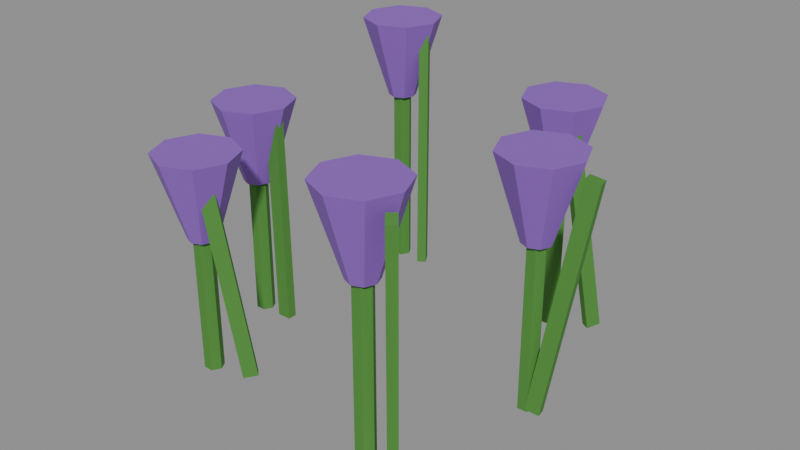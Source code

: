 # Source: Prop_Bee_Flora_Crocus.blend  (saved by Blender 4.3.34; exported with 4.5.12 LTS)
import bpy
from mathutils import Matrix  # noqa: F401  (used for matrix-valued properties, if any)

bpy.ops.wm.read_factory_settings(use_empty=True)
scene = bpy.context.scene
scene.name = 'Scene'

# ---- materials (node trees are filled in below, after node groups)
mat_prop_bee_flora_crocus_m0 = bpy.data.materials.new('Prop_Bee_Flora_Crocus_M0')
mat_prop_bee_flora_crocus_m0.diffuse_color = (0.07383, 0.259, 0.03847, 1.0)
mat_prop_bee_flora_crocus_m1 = bpy.data.materials.new('Prop_Bee_Flora_Crocus_M1')
mat_prop_bee_flora_crocus_m1.diffuse_color = (0.2758, 0.1036, 0.548, 1.0)
mat_prop_bee_flora_crocus_m2 = bpy.data.materials.new('Prop_Bee_Flora_Crocus_M2')
mat_prop_bee_flora_crocus_m2.diffuse_color = (0.8913, 0.4762, 0.02537, 1.0)

# ---- material node trees
mat_prop_bee_flora_crocus_m0.use_nodes = True; mat_prop_bee_flora_crocus_m0.node_tree.nodes.clear()
_N = mat_prop_bee_flora_crocus_m0.node_tree.nodes; _L = mat_prop_bee_flora_crocus_m0.node_tree.links
n0 = _N.new('ShaderNodeBsdfPrincipled'); n0.name = 'Principled BSDF'; n0.location = (10, 300)
n0.inputs[0].default_value = (0.07383, 0.259, 0.03847, 1.0)
n0.inputs[2].default_value = 0.8
n1 = _N.new('ShaderNodeOutputMaterial'); n1.name = 'Material Output'; n1.location = (300, 300)
_L.new(n0.outputs[0], n1.inputs[0])
n1.is_active_output = True
mat_prop_bee_flora_crocus_m1.use_nodes = True; mat_prop_bee_flora_crocus_m1.node_tree.nodes.clear()
_N = mat_prop_bee_flora_crocus_m1.node_tree.nodes; _L = mat_prop_bee_flora_crocus_m1.node_tree.links
n0 = _N.new('ShaderNodeBsdfPrincipled'); n0.name = 'Principled BSDF'; n0.location = (10, 300)
n0.inputs[0].default_value = (0.2758, 0.1036, 0.548, 1.0)
n0.inputs[2].default_value = 0.6
n1 = _N.new('ShaderNodeOutputMaterial'); n1.name = 'Material Output'; n1.location = (300, 300)
_L.new(n0.outputs[0], n1.inputs[0])
n1.is_active_output = True
mat_prop_bee_flora_crocus_m2.use_nodes = True; mat_prop_bee_flora_crocus_m2.node_tree.nodes.clear()
_N = mat_prop_bee_flora_crocus_m2.node_tree.nodes; _L = mat_prop_bee_flora_crocus_m2.node_tree.links
n0 = _N.new('ShaderNodeBsdfPrincipled'); n0.name = 'Principled BSDF'; n0.location = (10, 300)
n0.inputs[0].default_value = (0.8913, 0.4762, 0.02537, 1.0)
n0.inputs[2].default_value = 0.6
n1 = _N.new('ShaderNodeOutputMaterial'); n1.name = 'Material Output'; n1.location = (300, 300)
_L.new(n0.outputs[0], n1.inputs[0])
n1.is_active_output = True

# ---- meshes
me_prop_bee_flora_crocus = bpy.data.meshes.new('Prop_Bee_Flora_Crocus')
me_prop_bee_flora_crocus.from_pydata([(0.06481, 0.00133, 9e-05), (0.06281, 0.004794, 9e-05), (0.05881, 0.004794, 9e-05), (0.05681, 0.00133, 9e-05), (0.05881, -0.002134, 9e-05), (0.06281, -0.002134, 9e-05), (0.06481, 0.00133, 0.06979), (0.06281, 0.004794, 0.06979), (0.05881, 0.004794, 0.06979), (0.05681, 0.00133, 0.06979), (0.05881, -0.002134, 0.06979), (0.06281, -0.002134, 0.06979), (0.06681, 0.00133, 0.06978), (0.06505, 0.005573, 0.06978), (0.06081, 0.00733, 0.06978), (0.05657, 0.005573, 0.06978), (0.05481, 0.00133, 0.06978), (0.05657, -0.002913, 0.06978), (0.06081, -0.00467, 0.06978), (0.06505, -0.002913, 0.06978), (0.07781, 0.00133, 0.1048), (0.07283, 0.01335, 0.1048), (0.06081, 0.01833, 0.1048), (0.04879, 0.01335, 0.1048), (0.04381, 0.00133, 0.1048), (0.04879, -0.01069, 0.1048), (0.06081, -0.01567, 0.1048), (0.07283, -0.01069, 0.1048), (0.06381, 0.00133, 0.07978), (0.06081, 0.00433, 0.07978), (0.05781, 0.00133, 0.07978), (0.06081, -0.00167, 0.07978), (0.06381, 0.00133, 0.09978), (0.06081, 0.00433, 0.09978), (0.05781, 0.00133, 0.09978), (0.06081, -0.00167, 0.09978), (0.06222, -0.002536, 0.001247), (0.07825, 0.0002435, 0.09961), (0.06154, 0.001405, 0.001247), (0.07757, 0.004185, 0.09961), (0.06805, -0.001525, 0.0002685), (0.08408, 0.001255, 0.09863), (0.06737, 0.002416, 0.0002685), (0.0834, 0.005196, 0.09863), (0.0376, 0.05841, 9e-05), (0.0356, 0.06187, 9e-05), (0.0316, 0.06187, 9e-05), (0.0296, 0.05841, 9e-05), (0.0316, 0.05495, 9e-05), (0.0356, 0.05495, 9e-05), (0.0376, 0.05841, 0.06549), (0.0356, 0.06187, 0.06549), (0.0316, 0.06187, 0.06549), (0.0296, 0.05841, 0.06549), (0.0316, 0.05495, 0.06549), (0.0356, 0.05495, 0.06549), (0.0396, 0.05841, 0.06548), (0.03784, 0.06265, 0.06548), (0.0336, 0.06441, 0.06548), (0.02936, 0.06265, 0.06548), (0.0276, 0.05841, 0.06548), (0.02936, 0.05417, 0.06548), (0.0336, 0.05241, 0.06548), (0.03784, 0.05417, 0.06548), (0.0506, 0.05841, 0.1005), (0.04562, 0.07043, 0.1005), (0.0336, 0.07541, 0.1005), (0.02158, 0.07043, 0.1005), (0.0166, 0.05841, 0.1005), (0.02158, 0.04639, 0.1005), (0.0336, 0.04141, 0.1005), (0.04562, 0.04639, 0.1005), (0.0366, 0.05841, 0.07548), (0.0336, 0.06141, 0.07548), (0.0306, 0.05841, 0.07548), (0.0336, 0.05541, 0.07548), (0.0366, 0.05841, 0.09548), (0.0336, 0.06141, 0.09548), (0.0306, 0.05841, 0.09548), (0.0336, 0.05541, 0.09548), (0.05012, 0.06216, 0.0003155), (0.04154, 0.04755, 0.0942), (0.04667, 0.06418, 0.0003155), (0.03809, 0.04957, 0.0942), (0.05311, 0.06725, 0.001381), (0.04453, 0.05264, 0.09526), (0.04966, 0.06927, 0.001381), (0.04108, 0.05466, 0.09526), (-0.04926, 0.06576, 9e-05), (-0.05126, 0.06922, 9e-05), (-0.05526, 0.06922, 9e-05), (-0.05726, 0.06576, 9e-05), (-0.05526, 0.0623, 9e-05), (-0.05126, 0.0623, 9e-05), (-0.04926, 0.06576, 0.07889), (-0.05126, 0.06922, 0.07889), (-0.05526, 0.06922, 0.07889), (-0.05726, 0.06576, 0.07889), (-0.05526, 0.0623, 0.07889), (-0.05126, 0.0623, 0.07889), (-0.04726, 0.06576, 0.07888), (-0.04902, 0.07, 0.07888), (-0.05326, 0.07176, 0.07888), (-0.0575, 0.07, 0.07888), (-0.05926, 0.06576, 0.07888), (-0.0575, 0.06152, 0.07888), (-0.05326, 0.05976, 0.07888), (-0.04902, 0.06152, 0.07888), (-0.03626, 0.06576, 0.1139), (-0.04124, 0.07778, 0.1139), (-0.05326, 0.08276, 0.1139), (-0.06528, 0.07778, 0.1139), (-0.07026, 0.06576, 0.1139), (-0.06528, 0.05374, 0.1139), (-0.05326, 0.04876, 0.1139), (-0.04124, 0.05374, 0.1139), (-0.05026, 0.06576, 0.08888), (-0.05326, 0.06876, 0.08888), (-0.05626, 0.06576, 0.08888), (-0.05326, 0.06276, 0.08888), (-0.05026, 0.06576, 0.1089), (-0.05326, 0.06876, 0.1089), (-0.05626, 0.06576, 0.1089), (-0.05326, 0.06276, 0.1089), (-0.0378, 0.06392, 0.0001117), (-0.03818, 0.06456, 0.1089), (-0.04121, 0.06184, 0.0001117), (-0.0416, 0.06247, 0.1089), (-0.04092, 0.06905, 7.084e-05), (-0.04131, 0.06968, 0.1089), (-0.04434, 0.06696, 7.084e-05), (-0.04472, 0.0676, 0.1089), (-0.06307, -0.0101, 9e-05), (-0.06507, -0.006636, 9e-05), (-0.06907, -0.006636, 9e-05), (-0.07107, -0.0101, 9e-05), (-0.06907, -0.01356, 9e-05), (-0.06507, -0.01356, 9e-05), (-0.06307, -0.0101, 0.05999), (-0.06507, -0.006636, 0.05999), (-0.06907, -0.006636, 0.05999), (-0.07107, -0.0101, 0.05999), (-0.06907, -0.01356, 0.05999), (-0.06507, -0.01356, 0.05999), (-0.06107, -0.0101, 0.05999), (-0.06283, -0.005857, 0.05999), (-0.06707, -0.0041, 0.05999), (-0.07131, -0.005857, 0.05999), (-0.07307, -0.0101, 0.05999), (-0.07131, -0.01434, 0.05999), (-0.06707, -0.0161, 0.05999), (-0.06283, -0.01434, 0.05999), (-0.05007, -0.0101, 0.09499), (-0.05505, 0.001921, 0.09499), (-0.06707, 0.0069, 0.09499), (-0.07909, 0.001921, 0.09499), (-0.08407, -0.0101, 0.09499), (-0.07909, -0.02212, 0.09499), (-0.06707, -0.0271, 0.09499), (-0.05505, -0.02212, 0.09499), (-0.06407, -0.0101, 0.06999), (-0.06707, -0.0071, 0.06999), (-0.07007, -0.0101, 0.06999), (-0.06707, -0.0131, 0.06999), (-0.06407, -0.0101, 0.08999), (-0.06707, -0.0071, 0.08999), (-0.07007, -0.0101, 0.08999), (-0.06707, -0.0131, 0.08999), (-0.05124, -0.008119, 0.0001519), (-0.05288, -0.008111, 0.09004), (-0.05126, -0.01212, 0.0001519), (-0.0529, -0.01211, 0.09004), (-0.05724, -0.008089, 4.295e-05), (-0.05888, -0.008081, 0.08993), (-0.05726, -0.01209, 4.295e-05), (-0.0589, -0.01208, 0.08993), (-0.04553, -0.05548, 0.00011), (-0.04753, -0.05202, 0.00011), (-0.05153, -0.05202, 0.00011), (-0.05353, -0.05548, 0.00011), (-0.05153, -0.05894, 0.00011), (-0.04753, -0.05894, 0.00011), (-0.04553, -0.05548, 0.05731), (-0.04753, -0.05202, 0.05731), (-0.05153, -0.05202, 0.05731), (-0.05353, -0.05548, 0.05731), (-0.05153, -0.05894, 0.05731), (-0.04753, -0.05894, 0.05731), (-0.04353, -0.05548, 0.05732), (-0.04529, -0.05124, 0.05732), (-0.04953, -0.04948, 0.05732), (-0.05377, -0.05124, 0.05732), (-0.05553, -0.05548, 0.05732), (-0.05377, -0.05972, 0.05732), (-0.04953, -0.06148, 0.05732), (-0.04529, -0.05972, 0.05732), (-0.03253, -0.05548, 0.09232), (-0.03751, -0.04346, 0.09232), (-0.04953, -0.03848, 0.09232), (-0.06155, -0.04346, 0.09232), (-0.06653, -0.05548, 0.09232), (-0.06155, -0.0675, 0.09232), (-0.04953, -0.07248, 0.09232), (-0.03751, -0.0675, 0.09232), (-0.04653, -0.05548, 0.06732), (-0.04953, -0.05248, 0.06732), (-0.05253, -0.05548, 0.06732), (-0.04953, -0.05848, 0.06732), (-0.04653, -0.05548, 0.08732), (-0.04953, -0.05248, 0.08732), (-0.05253, -0.05548, 0.08732), (-0.04953, -0.05848, 0.08732), (-0.03285, -0.04763, 0.0009268), (-0.04103, -0.05626, 0.08731), (-0.02994, -0.05038, 0.0009268), (-0.03813, -0.05902, 0.08731), (-0.03693, -0.05194, 0.0001083), (-0.04512, -0.06058, 0.08649), (-0.03403, -0.0547, 0.0001083), (-0.04221, -0.06333, 0.08649), (0.04371, -0.06583, 0.00012), (0.04171, -0.06237, 0.00012), (0.03771, -0.06237, 0.00012), (0.03571, -0.06583, 0.00012), (0.03771, -0.06929, 0.00012), (0.04171, -0.06929, 0.00012), (0.04371, -0.06583, 0.07712), (0.04171, -0.06237, 0.07712), (0.03771, -0.06237, 0.07712), (0.03571, -0.06583, 0.07712), (0.03771, -0.06929, 0.07712), (0.04171, -0.06929, 0.07712), (0.04571, -0.06583, 0.07713), (0.04395, -0.06159, 0.07713), (0.03971, -0.05983, 0.07713), (0.03547, -0.06159, 0.07713), (0.03371, -0.06583, 0.07713), (0.03547, -0.07007, 0.07713), (0.03971, -0.07183, 0.07713), (0.04395, -0.07007, 0.07713), (0.05671, -0.06583, 0.1121), (0.05173, -0.05381, 0.1121), (0.03971, -0.04883, 0.1121), (0.02769, -0.05381, 0.1121), (0.02271, -0.06583, 0.1121), (0.02769, -0.07785, 0.1121), (0.03971, -0.08283, 0.1121), (0.05173, -0.07785, 0.1121), (0.04271, -0.06583, 0.08713), (0.03971, -0.06283, 0.08713), (0.03671, -0.06583, 0.08713), (0.03971, -0.06883, 0.08713), (0.04271, -0.06583, 0.1071), (0.03971, -0.06283, 0.1071), (0.03671, -0.06583, 0.1071), (0.03971, -0.06883, 0.1071), (0.04265, -0.05814, 0.001332), (0.0539, -0.07156, 0.1069), (0.04571, -0.05557, 0.001332), (0.05697, -0.06899, 0.1069), (0.04645, -0.06267, 0.0003504), (0.05771, -0.07609, 0.1059), (0.04952, -0.0601, 0.0003504), (0.06077, -0.07352, 0.1059)], [], [(0, 1, 7, 6), (1, 2, 8, 7), (2, 3, 9, 8), (3, 4, 10, 9), (4, 5, 11, 10), (5, 0, 6, 11), (5, 4, 3, 2, 1, 0), (6, 7, 8, 9, 10, 11), (12, 13, 21, 20), (13, 14, 22, 21), (14, 15, 23, 22), (15, 16, 24, 23), (16, 17, 25, 24), (17, 18, 26, 25), (18, 19, 27, 26), (19, 12, 20, 27), (19, 18, 17, 16, 15, 14, 13, 12), (20, 21, 22, 23, 24, 25, 26, 27), (28, 29, 33, 32), (29, 30, 34, 33), (30, 31, 35, 34), (31, 28, 32, 35), (31, 30, 29, 28), (32, 33, 34, 35), (36, 37, 39, 38), (38, 39, 43, 42), (42, 43, 41, 40), (40, 41, 37, 36), (38, 42, 40, 36), (43, 39, 37, 41), (44, 45, 51, 50), (45, 46, 52, 51), (46, 47, 53, 52), (47, 48, 54, 53), (48, 49, 55, 54), (49, 44, 50, 55), (49, 48, 47, 46, 45, 44), (50, 51, 52, 53, 54, 55), (56, 57, 65, 64), (57, 58, 66, 65), (58, 59, 67, 66), (59, 60, 68, 67), (60, 61, 69, 68), (61, 62, 70, 69), (62, 63, 71, 70), (63, 56, 64, 71), (63, 62, 61, 60, 59, 58, 57, 56), (64, 65, 66, 67, 68, 69, 70, 71), (72, 73, 77, 76), (73, 74, 78, 77), (74, 75, 79, 78), (75, 72, 76, 79), (75, 74, 73, 72), (76, 77, 78, 79), (80, 81, 83, 82), (82, 83, 87, 86), (86, 87, 85, 84), (84, 85, 81, 80), (82, 86, 84, 80), (87, 83, 81, 85), (88, 89, 95, 94), (89, 90, 96, 95), (90, 91, 97, 96), (91, 92, 98, 97), (92, 93, 99, 98), (93, 88, 94, 99), (93, 92, 91, 90, 89, 88), (94, 95, 96, 97, 98, 99), (100, 101, 109, 108), (101, 102, 110, 109), (102, 103, 111, 110), (103, 104, 112, 111), (104, 105, 113, 112), (105, 106, 114, 113), (106, 107, 115, 114), (107, 100, 108, 115), (107, 106, 105, 104, 103, 102, 101, 100), (108, 109, 110, 111, 112, 113, 114, 115), (116, 117, 121, 120), (117, 118, 122, 121), (118, 119, 123, 122), (119, 116, 120, 123), (119, 118, 117, 116), (120, 121, 122, 123), (124, 125, 127, 126), (126, 127, 131, 130), (130, 131, 129, 128), (128, 129, 125, 124), (126, 130, 128, 124), (131, 127, 125, 129), (132, 133, 139, 138), (133, 134, 140, 139), (134, 135, 141, 140), (135, 136, 142, 141), (136, 137, 143, 142), (137, 132, 138, 143), (137, 136, 135, 134, 133, 132), (138, 139, 140, 141, 142, 143), (144, 145, 153, 152), (145, 146, 154, 153), (146, 147, 155, 154), (147, 148, 156, 155), (148, 149, 157, 156), (149, 150, 158, 157), (150, 151, 159, 158), (151, 144, 152, 159), (151, 150, 149, 148, 147, 146, 145, 144), (152, 153, 154, 155, 156, 157, 158, 159), (160, 161, 165, 164), (161, 162, 166, 165), (162, 163, 167, 166), (163, 160, 164, 167), (163, 162, 161, 160), (164, 165, 166, 167), (168, 169, 171, 170), (170, 171, 175, 174), (174, 175, 173, 172), (172, 173, 169, 168), (170, 174, 172, 168), (175, 171, 169, 173), (176, 177, 183, 182), (177, 178, 184, 183), (178, 179, 185, 184), (179, 180, 186, 185), (180, 181, 187, 186), (181, 176, 182, 187), (181, 180, 179, 178, 177, 176), (182, 183, 184, 185, 186, 187), (188, 189, 197, 196), (189, 190, 198, 197), (190, 191, 199, 198), (191, 192, 200, 199), (192, 193, 201, 200), (193, 194, 202, 201), (194, 195, 203, 202), (195, 188, 196, 203), (195, 194, 193, 192, 191, 190, 189, 188), (196, 197, 198, 199, 200, 201, 202, 203), (204, 205, 209, 208), (205, 206, 210, 209), (206, 207, 211, 210), (207, 204, 208, 211), (207, 206, 205, 204), (208, 209, 210, 211), (212, 213, 215, 214), (214, 215, 219, 218), (218, 219, 217, 216), (216, 217, 213, 212), (214, 218, 216, 212), (219, 215, 213, 217), (220, 221, 227, 226), (221, 222, 228, 227), (222, 223, 229, 228), (223, 224, 230, 229), (224, 225, 231, 230), (225, 220, 226, 231), (225, 224, 223, 222, 221, 220), (226, 227, 228, 229, 230, 231), (232, 233, 241, 240), (233, 234, 242, 241), (234, 235, 243, 242), (235, 236, 244, 243), (236, 237, 245, 244), (237, 238, 246, 245), (238, 239, 247, 246), (239, 232, 240, 247), (239, 238, 237, 236, 235, 234, 233, 232), (240, 241, 242, 243, 244, 245, 246, 247), (248, 249, 253, 252), (249, 250, 254, 253), (250, 251, 255, 254), (251, 248, 252, 255), (251, 250, 249, 248), (252, 253, 254, 255), (256, 257, 259, 258), (258, 259, 263, 262), (262, 263, 261, 260), (260, 261, 257, 256), (258, 262, 260, 256), (263, 259, 257, 261)])
me_prop_bee_flora_crocus.polygons.foreach_set('material_index', [0, 0, 0, 0, 0, 0, 0, 0, 1, 1, 1, 1, 1, 1, 1, 1, 1, 1, 2, 2, 2, 2, 2, 2, 0, 0, 0, 0, 0, 0, 0, 0, 0, 0, 0, 0, 0, 0, 1, 1, 1, 1, 1, 1, 1, 1, 1, 1, 2, 2, 2, 2, 2, 2, 0, 0, 0, 0, 0, 0, 0, 0, 0, 0, 0, 0, 0, 0, 1, 1, 1, 1, 1, 1, 1, 1, 1, 1, 2, 2, 2, 2, 2, 2, 0, 0, 0, 0, 0, 0, 0, 0, 0, 0, 0, 0, 0, 0, 1, 1, 1, 1, 1, 1, 1, 1, 1, 1, 2, 2, 2, 2, 2, 2, 0, 0, 0, 0, 0, 0, 0, 0, 0, 0, 0, 0, 0, 0, 1, 1, 1, 1, 1, 1, 1, 1, 1, 1, 2, 2, 2, 2, 2, 2, 0, 0, 0, 0, 0, 0, 0, 0, 0, 0, 0, 0, 0, 0, 1, 1, 1, 1, 1, 1, 1, 1, 1, 1, 2, 2, 2, 2, 2, 2, 0, 0, 0, 0, 0, 0])
me_prop_bee_flora_crocus.materials.append(mat_prop_bee_flora_crocus_m0)
me_prop_bee_flora_crocus.materials.append(mat_prop_bee_flora_crocus_m1)
me_prop_bee_flora_crocus.materials.append(mat_prop_bee_flora_crocus_m2)
me_prop_bee_flora_crocus.update()

# ---- objects
ob_prop_bee_flora_crocus = bpy.data.objects.new('Prop_Bee_Flora_Crocus', me_prop_bee_flora_crocus)

# ---- transforms, parenting, visibility, modifiers, constraints
ob_prop_bee_flora_crocus.location = (0.0, 0.0, 0.0)

# ---- collection membership
scene.collection.objects.link(ob_prop_bee_flora_crocus)

# ---- scene / render settings (as saved in the file)
scene.frame_start = 1; scene.frame_end = 250; scene.frame_set(1)
scene.render.engine = 'BLENDER_EEVEE_NEXT'
bpy.context.view_layer.update()

# ---- added for rendering (the .blend has no active camera and no usable light): camera, sun + grey world if the file has none
cam_auto = bpy.data.cameras.new('AutoCamera')
cam_auto.lens = 50.0
cam_auto.sensor_width = 36.0
cam_auto.clip_end = 1000.0
ob_auto_camera = bpy.data.objects.new('AutoCamera', cam_auto)
scene.collection.objects.link(ob_auto_camera)
ob_auto_camera.location = (0.242432, -0.290947, 0.250903)
ob_auto_camera.rotation_euler = (1.09748, -7.21219e-08, 0.694738)
scene.camera = ob_auto_camera
light_auto_sun = bpy.data.lights.new('AutoSun', 'SUN')
light_auto_sun.energy = 3.0
light_auto_sun.angle = 0.0523599
ob_auto_sun = bpy.data.objects.new('AutoSun', light_auto_sun)
scene.collection.objects.link(ob_auto_sun)
ob_auto_sun.rotation_euler = (0.872665, 0.174533, 0.523599)
if scene.world is None:
    world_auto = bpy.data.worlds.new('AutoWorld')
    world_auto.color = (0.3, 0.3, 0.3)
    scene.world = world_auto
bpy.context.view_layer.update()
